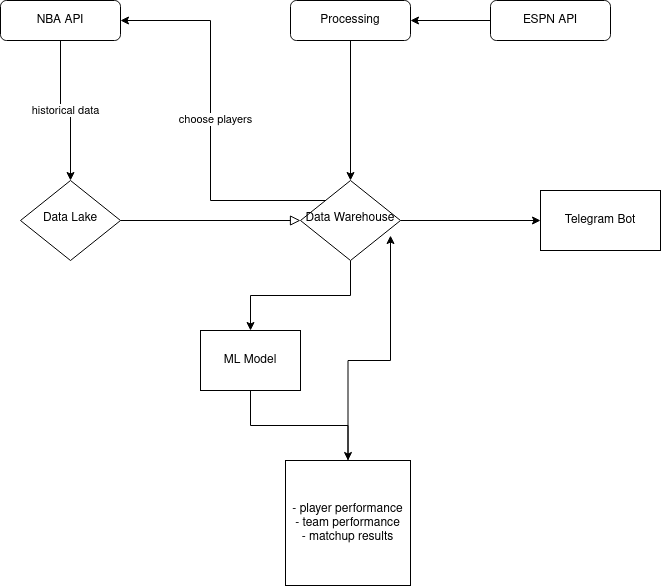

The diagram above was exported from draw.io. Its source (the exported page's mxGraphModel, read from the mxfile embedded in the PNG):
<mxGraphModel dx="1050" dy="533" grid="1" gridSize="10" guides="1" tooltips="1" connect="1" arrows="1" fold="1" page="1" pageScale="1" pageWidth="827" pageHeight="1169" math="0" shadow="0">
  <root>
    <mxCell id="WIyWlLk6GJQsqaUBKTNV-0" />
    <mxCell id="WIyWlLk6GJQsqaUBKTNV-1" parent="WIyWlLk6GJQsqaUBKTNV-0" />
    <mxCell id="aXhSwsarmQJcwhCGfivm-2" value="&lt;div&gt;historical data&lt;/div&gt;" style="edgeStyle=orthogonalEdgeStyle;rounded=0;orthogonalLoop=1;jettySize=auto;html=1;" edge="1" parent="WIyWlLk6GJQsqaUBKTNV-1" source="WIyWlLk6GJQsqaUBKTNV-3" target="WIyWlLk6GJQsqaUBKTNV-6">
      <mxGeometry relative="1" as="geometry" />
    </mxCell>
    <mxCell id="WIyWlLk6GJQsqaUBKTNV-3" value="NBA API" style="rounded=1;whiteSpace=wrap;html=1;fontSize=12;glass=0;strokeWidth=1;shadow=0;" parent="WIyWlLk6GJQsqaUBKTNV-1" vertex="1">
      <mxGeometry x="30" y="80" width="120" height="40" as="geometry" />
    </mxCell>
    <mxCell id="WIyWlLk6GJQsqaUBKTNV-6" value="Data Lake" style="rhombus;whiteSpace=wrap;html=1;shadow=0;fontFamily=Helvetica;fontSize=12;align=center;strokeWidth=1;spacing=6;spacingTop=-4;" parent="WIyWlLk6GJQsqaUBKTNV-1" vertex="1">
      <mxGeometry x="50" y="260" width="100" height="80" as="geometry" />
    </mxCell>
    <mxCell id="aXhSwsarmQJcwhCGfivm-0" value="ESPN API" style="rounded=1;whiteSpace=wrap;html=1;fontSize=12;glass=0;strokeWidth=1;shadow=0;" vertex="1" parent="WIyWlLk6GJQsqaUBKTNV-1">
      <mxGeometry x="520" y="80" width="120" height="40" as="geometry" />
    </mxCell>
    <mxCell id="aXhSwsarmQJcwhCGfivm-1" style="edgeStyle=orthogonalEdgeStyle;rounded=0;orthogonalLoop=1;jettySize=auto;html=1;" edge="1" parent="WIyWlLk6GJQsqaUBKTNV-1" source="aXhSwsarmQJcwhCGfivm-3" target="aXhSwsarmQJcwhCGfivm-5">
      <mxGeometry relative="1" as="geometry" />
    </mxCell>
    <mxCell id="aXhSwsarmQJcwhCGfivm-4" value="" style="edgeStyle=orthogonalEdgeStyle;rounded=0;orthogonalLoop=1;jettySize=auto;html=1;entryX=1;entryY=0.5;entryDx=0;entryDy=0;" edge="1" parent="WIyWlLk6GJQsqaUBKTNV-1" source="aXhSwsarmQJcwhCGfivm-0" target="aXhSwsarmQJcwhCGfivm-3">
      <mxGeometry relative="1" as="geometry">
        <mxPoint x="520" y="100" as="sourcePoint" />
        <mxPoint x="275" y="190" as="targetPoint" />
      </mxGeometry>
    </mxCell>
    <mxCell id="aXhSwsarmQJcwhCGfivm-3" value="Processing" style="rounded=1;whiteSpace=wrap;html=1;fontSize=12;glass=0;strokeWidth=1;shadow=0;" vertex="1" parent="WIyWlLk6GJQsqaUBKTNV-1">
      <mxGeometry x="320" y="80" width="120" height="40" as="geometry" />
    </mxCell>
    <mxCell id="aXhSwsarmQJcwhCGfivm-6" value="" style="edgeStyle=orthogonalEdgeStyle;rounded=0;html=1;jettySize=auto;orthogonalLoop=1;fontSize=11;endArrow=block;endFill=0;endSize=8;strokeWidth=1;shadow=0;labelBackgroundColor=none;" edge="1" parent="WIyWlLk6GJQsqaUBKTNV-1" source="WIyWlLk6GJQsqaUBKTNV-6" target="aXhSwsarmQJcwhCGfivm-5">
      <mxGeometry y="10" relative="1" as="geometry">
        <mxPoint as="offset" />
        <mxPoint x="160" y="260" as="sourcePoint" />
        <mxPoint x="440" y="310" as="targetPoint" />
      </mxGeometry>
    </mxCell>
    <mxCell id="aXhSwsarmQJcwhCGfivm-7" style="edgeStyle=orthogonalEdgeStyle;rounded=0;orthogonalLoop=1;jettySize=auto;html=1;exitX=0;exitY=0;exitDx=0;exitDy=0;entryX=1;entryY=0.5;entryDx=0;entryDy=0;" edge="1" parent="WIyWlLk6GJQsqaUBKTNV-1" source="aXhSwsarmQJcwhCGfivm-5" target="WIyWlLk6GJQsqaUBKTNV-3">
      <mxGeometry relative="1" as="geometry" />
    </mxCell>
    <mxCell id="aXhSwsarmQJcwhCGfivm-8" value="&lt;div&gt;choose players&lt;/div&gt;" style="edgeLabel;html=1;align=center;verticalAlign=middle;resizable=0;points=[];" vertex="1" connectable="0" parent="aXhSwsarmQJcwhCGfivm-7">
      <mxGeometry x="0.0234" y="-4" relative="1" as="geometry">
        <mxPoint as="offset" />
      </mxGeometry>
    </mxCell>
    <mxCell id="aXhSwsarmQJcwhCGfivm-10" style="edgeStyle=orthogonalEdgeStyle;rounded=0;orthogonalLoop=1;jettySize=auto;html=1;entryX=0.5;entryY=0;entryDx=0;entryDy=0;" edge="1" parent="WIyWlLk6GJQsqaUBKTNV-1" source="aXhSwsarmQJcwhCGfivm-5" target="aXhSwsarmQJcwhCGfivm-9">
      <mxGeometry relative="1" as="geometry" />
    </mxCell>
    <mxCell id="aXhSwsarmQJcwhCGfivm-16" style="edgeStyle=orthogonalEdgeStyle;rounded=0;orthogonalLoop=1;jettySize=auto;html=1;" edge="1" parent="WIyWlLk6GJQsqaUBKTNV-1" source="aXhSwsarmQJcwhCGfivm-5" target="aXhSwsarmQJcwhCGfivm-17">
      <mxGeometry relative="1" as="geometry">
        <mxPoint x="630" y="300" as="targetPoint" />
      </mxGeometry>
    </mxCell>
    <mxCell id="aXhSwsarmQJcwhCGfivm-5" value="Data Warehouse" style="rhombus;whiteSpace=wrap;html=1;shadow=0;fontFamily=Helvetica;fontSize=12;align=center;strokeWidth=1;spacing=6;spacingTop=-4;" vertex="1" parent="WIyWlLk6GJQsqaUBKTNV-1">
      <mxGeometry x="330" y="260" width="100" height="80" as="geometry" />
    </mxCell>
    <mxCell id="aXhSwsarmQJcwhCGfivm-14" style="edgeStyle=orthogonalEdgeStyle;rounded=0;orthogonalLoop=1;jettySize=auto;html=1;entryX=0.5;entryY=0;entryDx=0;entryDy=0;" edge="1" parent="WIyWlLk6GJQsqaUBKTNV-1" source="aXhSwsarmQJcwhCGfivm-9" target="aXhSwsarmQJcwhCGfivm-13">
      <mxGeometry relative="1" as="geometry" />
    </mxCell>
    <mxCell id="aXhSwsarmQJcwhCGfivm-9" value="ML Model" style="rounded=0;whiteSpace=wrap;html=1;" vertex="1" parent="WIyWlLk6GJQsqaUBKTNV-1">
      <mxGeometry x="230" y="410" width="100" height="60" as="geometry" />
    </mxCell>
    <mxCell id="aXhSwsarmQJcwhCGfivm-13" value="&lt;div&gt;- player performance&lt;/div&gt;&lt;div&gt;- team performance&lt;/div&gt;&lt;div&gt;- matchup results&lt;br&gt;&lt;/div&gt;" style="whiteSpace=wrap;html=1;aspect=fixed;" vertex="1" parent="WIyWlLk6GJQsqaUBKTNV-1">
      <mxGeometry x="315" y="540" width="125" height="125" as="geometry" />
    </mxCell>
    <mxCell id="aXhSwsarmQJcwhCGfivm-15" style="edgeStyle=orthogonalEdgeStyle;rounded=0;orthogonalLoop=1;jettySize=auto;html=1;entryX=0.9;entryY=0.688;entryDx=0;entryDy=0;entryPerimeter=0;" edge="1" parent="WIyWlLk6GJQsqaUBKTNV-1" source="aXhSwsarmQJcwhCGfivm-13" target="aXhSwsarmQJcwhCGfivm-5">
      <mxGeometry relative="1" as="geometry" />
    </mxCell>
    <mxCell id="aXhSwsarmQJcwhCGfivm-17" value="Telegram Bot" style="rounded=0;whiteSpace=wrap;html=1;" vertex="1" parent="WIyWlLk6GJQsqaUBKTNV-1">
      <mxGeometry x="570" y="270" width="120" height="60" as="geometry" />
    </mxCell>
  </root>
</mxGraphModel>